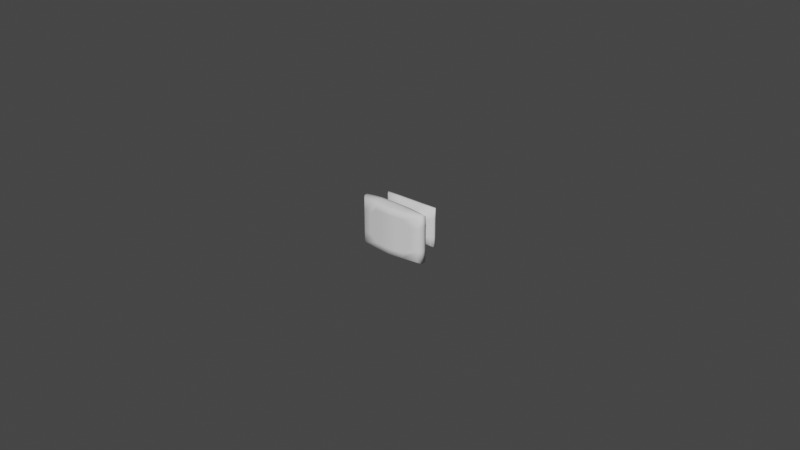 # Source: 110.93.462.blend  (saved by Blender 2.91.10; exported with 4.5.12 LTS)
import bpy
from mathutils import Matrix  # noqa: F401  (used for matrix-valued properties, if any)

bpy.ops.wm.read_factory_settings(use_empty=True)
scene = bpy.context.scene
scene.name = 'Scene'

# ---- collections
col_collection = bpy.data.collections.new('Collection'); scene.collection.children.link(col_collection)

# ---- world
world_world = bpy.data.worlds.new('World'); scene.world = world_world
world_world.use_nodes = True; world_world.node_tree.nodes.clear()
_N = world_world.node_tree.nodes; _L = world_world.node_tree.links
n0 = _N.new('ShaderNodeOutputWorld'); n0.name = 'World Output'; n0.location = (300, 300)
n1 = _N.new('ShaderNodeBackground'); n1.name = 'Background'; n1.location = (10, 300)
n1.inputs[0].default_value = (0.05088, 0.05088, 0.05088, 1.0)
_L.new(n1.outputs[0], n0.inputs[0])
n0.is_active_output = True
world_world.color = (0.05088, 0.05088, 0.05088)
world_world.use_sun_shadow = False
world_world.sun_shadow_jitter_overblur = 0.0

# ---- meshes
me_cube = bpy.data.meshes.new('Cube')
me_cube.from_pydata([(0.6115, -0.01327, -0.6115), (0.5227, -0.1315, -0.5227), (-0.5227, -0.1315, -0.5227), (-0.6115, -0.01326, -0.6115), (0.6115, -0.01327, 0.6115), (0.5227, -0.1315, 0.5227), (-0.5227, -0.1315, 0.5227), (-0.6115, -0.01327, 0.6115), (0.5851, -0.07238, -0.5851), (5.96e-08, -0.01326, -0.6115), (0.6115, -0.01327, 0.0), (-1.256e-07, -0.1315, -0.5227), (0.5227, -0.1315, 0.0), (-0.5851, -0.07238, -0.5851), (-0.5227, -0.1315, 0.0), (-0.6115, -0.01326, 0.0), (0.5851, -0.07238, 0.5851), (1.192e-07, -0.01327, 0.6115), (-3.487e-07, -0.1315, 0.5227), (-0.5851, -0.07238, 0.5851), (5.96e-08, -0.01327, 0.0), (-0.5851, -0.07238, 0.0), (0.3668, -0.4517, -0.3668), (0.5851, -0.07238, 0.0), (-1.192e-07, -0.07238, 0.5851), (-5.96e-08, -0.07238, -0.5851), (0.4451, -0.2695, -0.4451), (-0.4451, -0.2695, -0.4451), (0.4451, -0.2695, 0.4451), (-0.4451, -0.2695, 0.4451), (-1.784e-07, -0.2695, -0.4451), (0.4451, -0.2695, -1.8e-08), (-0.4451, -0.2695, -1.8e-08), (-3.683e-07, -0.2695, 0.4451), (0.7369, -0.5785, -0.7369), (-0.3668, -0.4517, -0.3668), (0.3668, -0.4517, 0.3668), (-0.3668, -0.4517, 0.3668), (-1.95e-07, -0.4517, -0.3668), (0.3668, -0.4517, -1.554e-08), (-0.3668, -0.4517, -1.554e-08), (-3.515e-07, -0.4517, 0.3668), (0.7369, -0.7218, -0.7369), (-0.7369, -0.5785, -0.7369), (0.7369, -0.5785, 0.6667), (-0.7369, -0.5785, 0.7342), (-1.323e-07, -0.5785, -0.7369), (0.7369, -0.5785, -2.279e-08), (-0.7369, -0.5785, -2.279e-08), (-4.467e-07, -0.5785, 0.756), (-0.7369, -0.7218, -0.7369), (0.7369, -0.7218, 0.7292), (-0.7369, -0.7218, 0.7342), (-1.699e-07, -0.7218, -0.7369), (0.7369, -0.7218, -4.308e-08), (-0.7369, -0.7218, -4.308e-08), (-4.844e-07, -0.7218, 0.756), (0.6822, -0.8058, -0.6822), (0.6822, -0.8058, -0.6822), (-0.6822, -0.8058, -0.6822), (0.6822, -0.8058, 0.6822), (-0.6822, -0.8058, 0.6822), (-1.925e-07, -0.8957, -0.6822), (0.6822, -0.8058, -5.608e-08), (-0.6822, -0.8058, -5.608e-08), (-4.836e-07, -0.8957, 0.7013), (-2.653e-07, -0.8957, -5.608e-08), (-0.6822, -0.8058, -0.6822), (0.6822, -0.8058, 0.6822), (-0.6822, -0.8058, 0.6822), (0.5539, -0.1019, -0.5539), (-0.3057, -0.01326, -0.6115), (0.6115, -0.01327, 0.3057), (-0.2614, -0.1315, -0.5227), (0.5227, -0.1315, 0.2614), (-0.5983, -0.04282, -0.5983), (-0.5227, -0.1315, 0.2614), (-0.6115, -0.01326, 0.3057), (0.5539, -0.1019, 0.5539), (-0.3057, -0.01327, 0.6115), (-0.2614, -0.1315, 0.5227), (-0.5983, -0.04282, 0.5983), (0.5983, -0.04282, -0.5983), (0.3057, -0.01326, -0.6115), (0.6115, -0.01327, -0.3057), (0.2614, -0.1315, -0.5227), (0.5227, -0.1315, -0.2614), (-0.5539, -0.1019, -0.5539), (-0.5227, -0.1315, -0.2614), (-0.6115, -0.01326, -0.3057), (0.5983, -0.04283, 0.5983), (0.3057, -0.01327, 0.6115), (0.2614, -0.1315, 0.5227), (-0.5539, -0.1019, 0.5539), (-0.3057, -0.01326, 0.0), (0.3057, -0.01327, 0.0), (8.941e-08, -0.01327, 0.3057), (5.96e-08, -0.01326, -0.3057), (-0.5983, -0.04282, 0.0), (-0.5539, -0.1019, 0.0), (-0.5851, -0.07238, -0.2925), (-0.5851, -0.07238, 0.2925), (-1.52e-07, -0.2005, -0.4839), (0.4839, -0.2005, -0.4839), (-0.4839, -0.2005, 0.4839), (-0.4839, -0.2005, -9e-09), (0.5539, -0.1019, 0.0), (0.5983, -0.04282, 0.0), (0.5851, -0.07238, -0.2925), (0.5851, -0.07238, 0.2925), (-2.339e-07, -0.1019, 0.5539), (0.0, -0.04282, 0.5983), (0.2925, -0.07238, 0.5851), (-0.2925, -0.07238, 0.5851), (-0.2925, -0.07238, -0.5851), (0.2925, -0.07238, -0.5851), (0.0, -0.04282, -0.5983), (-9.26e-08, -0.1019, -0.5539), (-0.2225, -0.2695, -0.4451), (0.4451, -0.2695, 0.2225), (-0.4451, -0.2695, 0.2225), (-0.2225, -0.2695, 0.4451), (0.2225, -0.2695, -0.4451), (0.4451, -0.2695, -0.2225), (-0.4451, -0.2695, -0.2225), (0.2225, -0.2695, 0.4451), (-0.4059, -0.3606, 0.4059), (-0.4059, -0.3606, -1.677e-08), (-1.867e-07, -0.3606, -0.4059), (0.4059, -0.3606, -0.4059), (0.4839, -0.2005, 0.4839), (0.4839, -0.2005, -9e-09), (-3.585e-07, -0.2005, 0.4839), (-0.4839, -0.2005, -0.4839), (-0.1834, -0.4517, -0.3668), (0.3668, -0.4517, 0.1834), (-0.3668, -0.4517, 0.1834), (-0.1834, -0.4517, 0.3668), (0.1834, -0.4517, -0.3668), (0.3668, -0.4517, -0.1834), (-0.3668, -0.4517, -0.1834), (0.1834, -0.4517, 0.3668), (-1.636e-07, -0.5151, -0.5519), (0.5519, -0.5151, -0.5519), (-0.5519, -0.5151, -1.916e-08), (-0.5519, -0.5151, -0.5519), (-0.4059, -0.3606, -0.4059), (-3.599e-07, -0.3606, 0.4059), (0.4059, -0.3606, 0.4059), (0.4059, -0.3606, -1.677e-08), (-0.3685, -0.5785, -0.7369), (0.7369, -0.5785, 0.3685), (-0.7369, -0.5785, 0.3685), (-0.3685, -0.5785, 0.7551), (0.3685, -0.5785, -0.7369), (0.7369, -0.5785, -0.3685), (-0.7369, -0.5785, -0.3685), (0.3685, -0.5785, 0.7369), (-4.656e-07, -0.6501, 0.756), (-0.7369, -0.6501, 0.7342), (0.7369, -0.6501, -0.7369), (0.7369, -0.6501, -3.293e-08), (-0.5519, -0.5151, 0.5519), (-3.991e-07, -0.5151, 0.5519), (0.5519, -0.5151, 0.5519), (0.5519, -0.5151, -1.916e-08), (-0.3685, -0.7218, -0.7369), (0.7369, -0.7218, 0.3685), (-0.7369, -0.7218, 0.3685), (-0.3685, -0.7218, 0.7551), (0.3685, -0.7218, -0.7369), (0.7369, -0.7218, -0.3685), (-0.7369, -0.7218, -0.3685), (0.3685, -0.7218, 0.7369), (0.7096, -0.7638, 0.7019), (-4.84e-07, -0.8137, 0.7286), (-0.7096, -0.7638, -0.7096), (-1.812e-07, -0.8137, -0.7096), (0.7369, -0.6501, 0.7292), (-0.7369, -0.6501, -0.7369), (-0.7369, -0.6501, -3.293e-08), (-1.511e-07, -0.6501, -0.7369), (-0.3411, -0.8557, -0.6822), (0.6822, -0.8058, 0.3411), (-0.6822, -0.8058, 0.3411), (-0.3411, -0.8557, 0.7004), (0.3411, -0.8557, -0.6822), (0.6822, -0.8058, -0.3411), (-0.6822, -0.8058, -0.3411), (0.3411, -0.8557, 0.6822), (-0.3411, -0.8557, -5.608e-08), (0.3411, -0.8557, -5.608e-08), (-2.289e-07, -0.8957, -0.3411), (-3.744e-07, -0.8957, 0.3411), (0.7096, -0.7638, -4.958e-08), (0.7096, -0.7638, -0.7096), (-0.7096, -0.7638, 0.7069), (-0.7096, -0.7638, -4.958e-08), (0.6822, -0.8058, -0.6822), (-0.6822, -0.8058, -0.6822), (0.6822, -0.8058, 0.6745), (-0.6822, -0.8058, 0.6822), (-0.7096, -0.7638, 0.3548), (0.3548, -0.7888, -0.7096), (-0.7096, -0.7638, -0.3548), (0.7096, -0.7638, 0.3548), (0.3411, -0.8557, 0.3411), (0.3411, -0.8557, -0.3411), (-0.3411, -0.8557, -0.3411), (-0.3411, -0.8557, 0.3411), (0.3685, -0.6501, 0.7369), (-0.3685, -0.6501, -0.7369), (-0.7369, -0.6501, 0.3685), (0.3685, -0.6501, -0.7369), (-0.3548, -0.7888, -0.7096), (0.3548, -0.7888, 0.7096), (0.7096, -0.7638, -0.3548), (-0.3548, -0.7888, 0.7278), (0.5519, -0.5151, 0.2759), (-0.2759, -0.5151, 0.5519), (0.5519, -0.5151, -0.2759), (0.2759, -0.5151, 0.5519), (0.7369, -0.6501, -0.3685), (-0.3685, -0.6501, 0.7551), (0.7369, -0.6501, 0.3685), (-0.7369, -0.6501, -0.3685), (-0.4059, -0.3606, -0.203), (0.4059, -0.3606, 0.203), (-0.203, -0.3606, 0.4059), (0.4059, -0.3606, -0.203), (-0.5519, -0.5151, -0.2759), (0.2759, -0.5151, -0.5519), (-0.5519, -0.5151, 0.2759), (-0.2759, -0.5151, -0.5519), (-0.2419, -0.2005, 0.4839), (-0.2419, -0.2005, -0.4839), (0.4839, -0.2005, -0.2419), (-0.4839, -0.2005, -0.2419), (0.203, -0.3606, -0.4059), (-0.4059, -0.3606, 0.203), (-0.203, -0.3606, -0.4059), (0.203, -0.3606, 0.4059), (0.2769, -0.1019, -0.5539), (0.2991, -0.04282, -0.5983), (-0.2991, -0.04282, -0.5983), (-0.2991, -0.04282, 0.5983), (0.2991, -0.04283, 0.5983), (0.2769, -0.1019, 0.5539), (0.5983, -0.04283, 0.2991), (0.5983, -0.04282, -0.2991), (0.5539, -0.1019, -0.2769), (-0.4839, -0.2005, 0.2419), (0.2419, -0.2005, -0.4839), (0.4839, -0.2005, 0.2419), (-0.5539, -0.1019, 0.2769), (-0.5539, -0.1019, -0.2769), (-0.5983, -0.04282, -0.2991), (0.3057, -0.01327, -0.3057), (0.3057, -0.01327, 0.3239), (-0.3057, -0.01327, 0.3057), (-0.3057, -0.01326, -0.3057), (-0.5983, -0.04282, 0.2991), (0.2419, -0.2005, 0.4839), (0.5539, -0.1019, 0.2769), (-0.2769, -0.1019, 0.5539), (-0.2769, -0.1019, -0.5539), (0.1706, -0.8807, -0.6822), (0.6822, -0.8058, -0.1706), (-0.6822, -0.8058, -0.1706), (0.1706, -0.8807, 0.6822), (-0.5117, -0.8307, -5.608e-08), (0.1706, -0.8807, -5.608e-08), (-2.107e-07, -0.8957, -0.5117), (-3.198e-07, -0.8957, 0.1706), (-0.1706, -0.8807, -0.6822), (0.6822, -0.8058, 0.1706), (-0.6822, -0.8058, 0.1706), (-0.1706, -0.8807, 0.7013), (-0.1706, -0.8807, -5.608e-08), (0.5117, -0.8307, -5.608e-08), (-2.471e-07, -0.8957, -0.1706), (-4.29e-07, -0.8957, 0.5117), (0.1706, -0.8807, 0.3411), (0.5117, -0.8307, 0.3411), (0.3411, -0.8557, 0.1706), (0.3411, -0.8557, 0.5117), (0.1706, -0.8807, -0.3411), (0.5117, -0.8307, -0.3411), (0.3411, -0.8557, -0.5117), (0.3411, -0.8557, -0.1706), (-0.5117, -0.8307, -0.3411), (-0.1706, -0.8807, -0.3411), (-0.3411, -0.8557, -0.5117), (-0.3411, -0.8557, -0.1706), (-0.5117, -0.8307, 0.3411), (-0.1706, -0.8807, 0.3411), (-0.3411, -0.8557, 0.1706), (-0.3411, -0.8557, 0.5117), (-0.1706, -0.8807, 0.5117), (-0.1706, -0.8807, 0.1706), (-0.5117, -0.8307, 0.1706), (-0.1706, -0.8807, -0.1706), (-0.1706, -0.8807, -0.5117), (0.5117, -0.8307, -0.1706), (0.1706, -0.8807, -0.5117), (0.5117, -0.8307, 0.1706), (0.1706, -0.8807, 0.1706), (0.1706, -0.8807, 0.5117), (0.1706, -0.8807, -0.1706), (-0.5117, -0.8307, -0.1706)], [(198, 57), (199, 67), (200, 68), (201, 69), (58, 198), (59, 199), (60, 200), (61, 201)], [(265, 73, 2, 87), (264, 93, 6, 80), (263, 78, 5, 74), (262, 132, 33, 125), (261, 81, 7, 77), (260, 71, 3, 89), (259, 94, 15, 77), (258, 95, 20, 96), (257, 83, 9, 97), (256, 98, 15, 89), (255, 99, 21, 100), (254, 93, 19, 101), (253, 130, 28, 119), (252, 103, 26, 122), (251, 105, 32, 120), (250, 106, 12, 86), (249, 107, 23, 108), (248, 90, 16, 109), (247, 110, 18, 92), (246, 111, 24, 112), (245, 81, 19, 113), (244, 114, 13, 75), (243, 115, 25, 116), (242, 85, 11, 117), (241, 147, 41, 141), (240, 128, 38, 134), (239, 127, 40, 136), (238, 129, 22, 138), (237, 133, 27, 124), (236, 131, 31, 123), (235, 102, 30, 118), (234, 104, 29, 121), (233, 142, 46, 150), (232, 144, 48, 152), (231, 143, 34, 154), (230, 145, 43, 156), (229, 149, 39, 139), (228, 126, 37, 137), (227, 148, 36, 135), (226, 146, 35, 140), (225, 179, 50, 172), (224, 178, 51, 167), (223, 159, 52, 169), (222, 161, 54, 171), (221, 163, 49, 157), (220, 165, 47, 155), (219, 162, 45, 153), (218, 164, 44, 151), (217, 196, 61, 185), (216, 194, 63, 267, 187), (215, 175, 65, 269, 189), (214, 177, 62, 274, 182), (213, 160, 42, 170), (212, 180, 55, 168), (211, 181, 53, 166), (210, 158, 56, 173), (297, 185, 61, 184, 294), (309, 270, 64, 268), (308, 271, 66, 280), (307, 269, 65, 281), (205, 174, 60, 183), (204, 176, 59, 188), (203, 195, 58, 186), (202, 197, 64, 276, 184), (196, 202, 184, 61), (52, 168, 202, 196), (168, 55, 197, 202), (177, 203, 186, 266, 62), (53, 170, 203, 177), (170, 42, 195, 203), (197, 204, 188, 268, 64), (55, 172, 204, 197), (172, 50, 176, 204), (194, 205, 183, 275, 63), (54, 167, 205, 194), (167, 51, 174, 205), (306, 282, 193, 273), (305, 283, 206, 284), (283, 285, 206), (304, 286, 192, 272), (288, 287, 207), (303, 279, 191, 289), (292, 208, 290), (302, 291, 208, 292), (301, 278, 190, 293), (300, 294, 184, 276), (299, 295, 209, 296), (298, 277, 185, 297), (178, 210, 173, 51), (44, 157, 210, 178), (157, 49, 158, 210), (179, 211, 166, 50), (43, 150, 211, 179), (150, 46, 181, 211), (159, 212, 168, 52), (45, 152, 212, 159), (152, 48, 180, 212), (181, 213, 170, 53), (46, 154, 213, 181), (154, 34, 160, 213), (176, 214, 182, 59), (50, 166, 214, 176), (166, 53, 177, 214), (174, 215, 189, 60), (51, 173, 215, 174), (173, 56, 175, 215), (195, 216, 187, 58), (42, 171, 216, 195), (171, 54, 194, 216), (175, 217, 185, 277, 65), (56, 169, 217, 175), (169, 52, 196, 217), (165, 218, 151, 47), (39, 135, 218, 165), (135, 36, 164, 218), (163, 219, 153, 49), (41, 137, 219, 163), (137, 37, 162, 219), (143, 220, 155, 34), (22, 139, 220, 143), (139, 39, 165, 220), (164, 221, 157, 44), (36, 141, 221, 164), (141, 41, 163, 221), (160, 222, 171, 42), (34, 155, 222, 160), (155, 47, 161, 222), (158, 223, 169, 56), (49, 153, 223, 158), (153, 45, 159, 223), (161, 224, 167, 54), (47, 151, 224, 161), (151, 44, 178, 224), (180, 225, 172, 55), (48, 156, 225, 180), (156, 43, 179, 225), (127, 226, 140, 40), (32, 124, 226, 127), (124, 27, 146, 226), (149, 227, 135, 39), (31, 119, 227, 149), (119, 28, 148, 227), (147, 228, 137, 41), (33, 121, 228, 147), (121, 29, 126, 228), (129, 229, 139, 22), (26, 123, 229, 129), (123, 31, 149, 229), (144, 230, 156, 48), (40, 140, 230, 144), (140, 35, 145, 230), (142, 231, 154, 46), (38, 138, 231, 142), (138, 22, 143, 231), (162, 232, 152, 45), (37, 136, 232, 162), (136, 40, 144, 232), (145, 233, 150, 43), (35, 134, 233, 145), (134, 38, 142, 233), (132, 234, 121, 33), (18, 80, 234, 132), (80, 6, 104, 234), (133, 235, 118, 27), (2, 73, 235, 133), (73, 11, 102, 235), (103, 236, 123, 26), (1, 86, 236, 103), (86, 12, 131, 236), (105, 237, 124, 32), (14, 88, 237, 105), (88, 2, 133, 237), (128, 238, 138, 38), (30, 122, 238, 128), (122, 26, 129, 238), (126, 239, 136, 37), (29, 120, 239, 126), (120, 32, 127, 239), (146, 240, 134, 35), (27, 118, 240, 146), (118, 30, 128, 240), (148, 241, 141, 36), (28, 125, 241, 148), (125, 33, 147, 241), (115, 242, 117, 25), (8, 70, 242, 115), (70, 1, 85, 242), (83, 243, 116, 9), (0, 82, 243, 83), (82, 8, 115, 243), (71, 244, 75, 3), (9, 116, 244, 71), (116, 25, 114, 244), (111, 245, 113, 24), (17, 79, 245, 111), (79, 7, 81, 245), (90, 246, 112, 16), (4, 91, 246, 90), (91, 17, 111, 246), (78, 247, 92, 5), (16, 112, 247, 78), (112, 24, 110, 247), (107, 248, 109, 23), (10, 72, 248, 107), (72, 4, 90, 248), (82, 249, 108, 8), (0, 84, 249, 82), (84, 10, 107, 249), (70, 250, 86, 1), (8, 108, 250, 70), (108, 23, 106, 250), (104, 251, 120, 29), (6, 76, 251, 104), (76, 14, 105, 251), (102, 252, 122, 30), (11, 85, 252, 102), (85, 1, 103, 252), (131, 253, 119, 31), (12, 74, 253, 131), (74, 5, 130, 253), (99, 254, 101, 21), (14, 76, 254, 99), (76, 6, 93, 254), (87, 255, 100, 13), (2, 88, 255, 87), (88, 14, 99, 255), (75, 256, 89, 3), (13, 100, 256, 75), (100, 21, 98, 256), (95, 257, 97, 20), (10, 84, 257, 95), (84, 0, 83, 257), (91, 258, 96, 17), (4, 72, 258, 91), (72, 10, 95, 258), (79, 259, 77, 7), (17, 96, 259, 79), (96, 20, 94, 259), (94, 260, 89, 15), (20, 97, 260, 94), (97, 9, 71, 260), (98, 261, 77, 15), (21, 101, 261, 98), (101, 19, 81, 261), (130, 262, 125, 28), (5, 92, 262, 130), (92, 18, 132, 262), (106, 263, 74, 12), (23, 109, 263, 106), (109, 16, 78, 263), (110, 264, 80, 18), (24, 113, 264, 110), (113, 19, 93, 264), (114, 265, 87, 13), (25, 117, 265, 114), (117, 11, 73, 265), (295, 298, 297, 209), (193, 281, 298, 295), (281, 65, 277, 298), (278, 299, 296, 190), (66, 273, 299, 278), (273, 193, 295, 299), (270, 300, 276, 64), (190, 296, 300, 270), (296, 209, 294, 300), (291, 301, 293, 208), (192, 280, 301, 291), (280, 66, 278, 301), (274, 302, 292, 182), (62, 272, 302, 274), (272, 192, 291, 302), (182, 292, 290, 188, 59), (287, 303, 289, 207), (187, 267, 303, 287), (267, 63, 279, 303), (58, 187, 287, 288, 186), (266, 304, 272, 62), (186, 288, 304, 266), (288, 207, 286, 304), (183, 60, 189, 285, 283), (279, 305, 284, 191), (63, 275, 305, 279), (275, 183, 283, 305), (271, 306, 273, 66), (191, 284, 306, 271), (284, 206, 282, 306), (282, 307, 281, 193), (206, 285, 307, 282), (285, 189, 269, 307), (286, 308, 280, 192), (207, 289, 308, 286), (289, 191, 271, 308), (290, 309, 268, 188), (208, 293, 309, 290), (293, 190, 270, 309), (209, 297, 294)])
me_cube.polygons.foreach_set('use_smooth', [True] * 296)
_uv = me_cube.uv_layers.new(name='UVMap')
_uv.uv.foreach_set('vector', [0.6174, 0.3973, 0.6074, 0.4013, 0.6074, 0.3346, 0.6174, 0.3267, 0.4121, 0.3973, 0.4121, 0.3267, 0.4222, 0.3346, 0.4222, 0.4013, 0.8072, 0.2267, 0.8072, 0.2973, 0.7973, 0.2894, 0.7973, 0.2227, 0.4426, 0.5297, 0.4426, 0.468, 0.463, 0.468, 0.463, 0.5248, 0.7652, 0.3917, 0.7652, 0.3154, 0.7736, 0.312, 0.7736, 0.39, 0.6249, 0.234, 0.7048, 0.234, 0.7048, 0.312, 0.6249, 0.312, 0.4651, 0.234, 0.545, 0.234, 0.545, 0.312, 0.4651, 0.312, 0.4651, 0.078, 0.545, 0.078, 0.545, 0.156, 0.4651, 0.156, 0.6249, 0.078, 0.7048, 0.078, 0.7048, 0.156, 0.6249, 0.156, 0.7652, 0.5443, 0.7652, 0.468, 0.7736, 0.468, 0.7736, 0.546, 0.7468, 0.5387, 0.7468, 0.468, 0.7568, 0.468, 0.7568, 0.5426, 0.7468, 0.3973, 0.7468, 0.3267, 0.7568, 0.3187, 0.7568, 0.3934, 0.7769, 0.2177, 0.7769, 0.2795, 0.7565, 0.2695, 0.7565, 0.2128, 0.587, 0.5297, 0.587, 0.5914, 0.5665, 0.5815, 0.5665, 0.5248, 0.7164, 0.4063, 0.7164, 0.468, 0.6961, 0.468, 0.6961, 0.4112, 0.8072, 0.08534, 0.8072, 0.156, 0.7973, 0.156, 0.7973, 0.08932, 0.8256, 0.07968, 0.8256, 0.156, 0.8172, 0.156, 0.8172, 0.08137, 0.8256, 0.2323, 0.8256, 0.3086, 0.8172, 0.3053, 0.8172, 0.2306, 0.4121, 0.5387, 0.4121, 0.468, 0.4222, 0.468, 0.4222, 0.5347, 0.3936, 0.5443, 0.3936, 0.468, 0.4021, 0.468, 0.4021, 0.5426, 0.3936, 0.3917, 0.3936, 0.3154, 0.4021, 0.3187, 0.4021, 0.3934, 0.6359, 0.3917, 0.6275, 0.3934, 0.6275, 0.3187, 0.6359, 0.3154, 0.6359, 0.5443, 0.6275, 0.5426, 0.6275, 0.468, 0.6359, 0.468, 0.6174, 0.5387, 0.6074, 0.5347, 0.6074, 0.468, 0.6174, 0.468, 0.4889, 0.5198, 0.4889, 0.468, 0.5148, 0.468, 0.5148, 0.5148, 0.5407, 0.4162, 0.5407, 0.468, 0.5148, 0.468, 0.5148, 0.4212, 0.6702, 0.4162, 0.6702, 0.468, 0.6444, 0.468, 0.6444, 0.4212, 0.5407, 0.5198, 0.5407, 0.5716, 0.5148, 0.5616, 0.5148, 0.5148, 0.7164, 0.5297, 0.7164, 0.5914, 0.6961, 0.5815, 0.6961, 0.5248, 0.7769, 0.09427, 0.7769, 0.156, 0.7565, 0.156, 0.7565, 0.09923, 0.587, 0.4063, 0.587, 0.468, 0.5665, 0.468, 0.5665, 0.4112, 0.4426, 0.4063, 0.4426, 0.3445, 0.463, 0.3544, 0.463, 0.4112, 0.3368, 0.2584, 0.3368, 0.188, 0.3852, 0.188, 0.3852, 0.282, 0.1205, 0.3288, 0.1926, 0.3288, 0.1926, 0.376, 0.0963, 0.376, 0.3368, 0.1176, 0.3368, 0.04721, 0.3852, 0.0, 0.3852, 0.094, 0.2647, 0.3288, 0.3368, 0.3288, 0.3852, 0.376, 0.2889, 0.376, 0.7307, 0.1042, 0.7307, 0.156, 0.7048, 0.156, 0.7048, 0.1092, 0.4889, 0.4162, 0.4889, 0.3644, 0.5148, 0.3744, 0.5148, 0.4212, 0.7307, 0.2078, 0.7307, 0.2596, 0.7048, 0.2496, 0.7048, 0.2028, 0.6702, 0.5198, 0.6702, 0.5716, 0.6444, 0.5616, 0.6444, 0.5148, 0.4029, 0.718, 0.4029, 0.624, 0.4206, 0.624, 0.4206, 0.718, 0.9823, 0.594, 0.9823, 0.688, 0.9646, 0.688, 0.9646, 0.594, 0.9216, 0.594, 0.9216, 0.688, 0.904, 0.688, 0.904, 0.594, 0.9823, 0.406, 0.9823, 0.5, 0.9646, 0.5, 0.9646, 0.406, 0.04836, 0.1176, 0.04836, 0.188, 1.558e-08, 0.188, 0.0, 0.094, 0.2647, 0.04721, 0.1926, 0.04721, 0.1926, 7.603e-08, 0.2889, 3.041e-08, 0.04836, 0.2584, 0.04836, 0.3288, 6.231e-08, 0.376, 1.558e-08, 0.282, 0.1205, 0.04721, 0.04836, 0.04721, 0.0, 1.521e-07, 0.0963, 9.124e-08, 0.8851, 0.5905, 0.8913, 0.681, 0.8785, 0.6741, 0.8662, 0.587, 0.9519, 0.4095, 0.9519, 0.5, 0.9392, 0.5, 0.9392, 0.4565, 0.9392, 0.413, 0.8851, 0.4095, 0.879, 0.5, 0.8564, 0.5, 0.8601, 0.4565, 0.8662, 0.413, 0.8023, 0.4095, 0.7962, 0.5, 0.7736, 0.5, 0.7773, 0.4565, 0.7834, 0.413, 0.8388, 0.594, 0.8388, 0.688, 0.8212, 0.688, 0.8212, 0.594, 0.4029, 0.906, 0.4029, 0.812, 0.4206, 0.812, 0.4206, 0.906, 0.8388, 0.406, 0.8388, 0.5, 0.8212, 0.5, 0.8212, 0.406, 0.9216, 0.406, 0.9216, 0.5, 0.904, 0.5, 0.904, 0.406, 0.04458, 0.463, 3.116e-08, 0.463, 0.0, 0.376, 0.08915, 0.376, 0.08915, 0.4195, 0.2229, 0.4195, 0.1783, 0.4195, 0.1783, 0.376, 0.2229, 0.376, 0.2229, 0.5936, 0.1783, 0.5936, 0.1783, 0.5501, 0.2229, 0.5501, 0.04458, 0.5936, 3.116e-08, 0.5936, 1.558e-08, 0.5501, 0.04458, 0.5501, 0.9519, 0.5905, 0.9519, 0.681, 0.9392, 0.6741, 0.9392, 0.587, 0.4333, 0.7215, 0.4333, 0.631, 0.446, 0.6379, 0.446, 0.725, 0.8023, 0.5905, 0.8085, 0.681, 0.7957, 0.6741, 0.7834, 0.587, 0.4333, 0.9025, 0.4333, 0.812, 0.446, 0.812, 0.446, 0.8555, 0.446, 0.899, 0.4333, 0.993, 0.4333, 0.9025, 0.446, 0.899, 0.446, 0.986, 0.4206, 1.0, 0.4206, 0.906, 0.4333, 0.9025, 0.4333, 0.993, 0.4206, 0.906, 0.4206, 0.812, 0.4333, 0.812, 0.4333, 0.9025, 0.7962, 0.5, 0.8023, 0.5905, 0.7834, 0.587, 0.7773, 0.5435, 0.7736, 0.5, 0.8212, 0.5, 0.8212, 0.594, 0.8023, 0.5905, 0.7962, 0.5, 0.8212, 0.594, 0.8212, 0.688, 0.8085, 0.681, 0.8023, 0.5905, 0.4333, 0.812, 0.4333, 0.7215, 0.446, 0.725, 0.446, 0.7685, 0.446, 0.812, 0.4206, 0.812, 0.4206, 0.718, 0.4333, 0.7215, 0.4333, 0.812, 0.4206, 0.718, 0.4206, 0.624, 0.4333, 0.631, 0.4333, 0.7215, 0.9519, 0.5, 0.9519, 0.5905, 0.9392, 0.587, 0.9392, 0.5435, 0.9392, 0.5, 0.9646, 0.5, 0.9646, 0.594, 0.9519, 0.5905, 0.9519, 0.5, 0.9646, 0.594, 0.9646, 0.688, 0.9519, 0.681, 0.9519, 0.5905, 0.1337, 0.5936, 0.08915, 0.5936, 0.08915, 0.5501, 0.1337, 0.5501, 0.1337, 0.6806, 0.08915, 0.6806, 0.08915, 0.6371, 0.1337, 0.6371, 0.08915, 0.6806, 0.04458, 0.6371, 0.08915, 0.6371, 0.312, 0.5936, 0.2675, 0.5936, 0.2675, 0.5501, 0.312, 0.5501, 0.312, 0.6371, 0.2675, 0.6806, 0.2675, 0.6371, 0.2229, 0.6806, 0.1783, 0.6806, 0.1783, 0.6371, 0.2229, 0.6371, 0.312, 0.463, 0.2675, 0.463, 0.2675, 0.4195, 0.312, 0.5065, 0.2675, 0.5065, 0.2675, 0.463, 0.312, 0.463, 0.2229, 0.5065, 0.1783, 0.5065, 0.1783, 0.463, 0.2229, 0.463, 0.1337, 0.4195, 0.08915, 0.4195, 0.08915, 0.376, 0.1337, 0.376, 0.1337, 0.5065, 0.08915, 0.5065, 0.08915, 0.463, 0.1337, 0.463, 0.04458, 0.5065, 3.116e-08, 0.5065, 3.116e-08, 0.463, 0.04458, 0.463, 0.9216, 0.312, 0.9216, 0.406, 0.904, 0.406, 0.904, 0.312, 0.9392, 0.312, 0.9392, 0.406, 0.9216, 0.406, 0.9216, 0.312, 0.9392, 0.406, 0.9392, 0.5, 0.9216, 0.5, 0.9216, 0.406, 0.8388, 0.312, 0.8388, 0.406, 0.8212, 0.406, 0.8212, 0.312, 0.8564, 0.312, 0.8564, 0.406, 0.8388, 0.406, 0.8388, 0.312, 0.8564, 0.406, 0.8564, 0.5, 0.8388, 0.5, 0.8388, 0.406, 0.4029, 1.0, 0.4029, 0.906, 0.4206, 0.906, 0.4206, 1.0, 0.3852, 1.0, 0.3852, 0.906, 0.4029, 0.906, 0.4029, 1.0, 0.3852, 0.906, 0.3852, 0.812, 0.4029, 0.812, 0.4029, 0.906, 0.8388, 0.5, 0.8388, 0.594, 0.8212, 0.594, 0.8212, 0.5, 0.8564, 0.5, 0.8564, 0.594, 0.8388, 0.594, 0.8388, 0.5, 0.8564, 0.594, 0.8564, 0.688, 0.8388, 0.688, 0.8388, 0.594, 0.8085, 0.319, 0.8023, 0.4095, 0.7834, 0.413, 0.7957, 0.3259, 0.8212, 0.312, 0.8212, 0.406, 0.8023, 0.4095, 0.8085, 0.319, 0.8212, 0.406, 0.8212, 0.5, 0.7962, 0.5, 0.8023, 0.4095, 0.8913, 0.319, 0.8851, 0.4095, 0.8662, 0.413, 0.8785, 0.3259, 0.904, 0.312, 0.904, 0.406, 0.8851, 0.4095, 0.8913, 0.319, 0.904, 0.406, 0.904, 0.5, 0.879, 0.5, 0.8851, 0.4095, 0.9519, 0.319, 0.9519, 0.4095, 0.9392, 0.413, 0.9392, 0.3259, 0.9646, 0.312, 0.9646, 0.406, 0.9519, 0.4095, 0.9519, 0.319, 0.9646, 0.406, 0.9646, 0.5, 0.9519, 0.5, 0.9519, 0.4095, 0.879, 0.5, 0.8851, 0.5905, 0.8662, 0.587, 0.8601, 0.5435, 0.8564, 0.5, 0.904, 0.5, 0.904, 0.594, 0.8851, 0.5905, 0.879, 0.5, 0.904, 0.594, 0.904, 0.688, 0.8913, 0.681, 0.8851, 0.5905, 0.1926, 0.04721, 0.1205, 0.04721, 0.0963, 9.124e-08, 0.1926, 7.603e-08, 0.1926, 0.09442, 0.1447, 0.09442, 0.1205, 0.04721, 0.1926, 0.04721, 0.1447, 0.09442, 0.09672, 0.09442, 0.04836, 0.04721, 0.1205, 0.04721, 0.04836, 0.188, 0.04836, 0.2584, 1.558e-08, 0.282, 1.558e-08, 0.188, 0.09672, 0.188, 0.09672, 0.2348, 0.04836, 0.2584, 0.04836, 0.188, 0.09672, 0.2348, 0.09672, 0.2816, 0.04836, 0.3288, 0.04836, 0.2584, 0.3368, 0.04721, 0.2647, 0.04721, 0.2889, 3.041e-08, 0.3852, 0.0, 0.2885, 0.09442, 0.2405, 0.09442, 0.2647, 0.04721, 0.3368, 0.04721, 0.2405, 0.09442, 0.1926, 0.09442, 0.1926, 0.04721, 0.2647, 0.04721, 0.04836, 0.04721, 0.04836, 0.1176, 0.0, 0.094, 0.0, 1.521e-07, 0.09672, 0.09442, 0.09672, 0.1412, 0.04836, 0.1176, 0.04836, 0.04721, 0.09672, 0.1412, 0.09672, 0.188, 0.04836, 0.188, 0.04836, 0.1176, 0.9823, 0.312, 0.9823, 0.406, 0.9646, 0.406, 0.9646, 0.312, 1.0, 0.312, 1.0, 0.406, 0.9823, 0.406, 0.9823, 0.312, 1.0, 0.406, 1.0, 0.5, 0.9823, 0.5, 0.9823, 0.406, 0.9216, 0.5, 0.9216, 0.594, 0.904, 0.594, 0.904, 0.5, 0.9392, 0.5, 0.9392, 0.594, 0.9216, 0.594, 0.9216, 0.5, 0.9392, 0.594, 0.9392, 0.688, 0.9216, 0.688, 0.9216, 0.594, 0.9823, 0.5, 0.9823, 0.594, 0.9646, 0.594, 0.9646, 0.5, 1.0, 0.5, 1.0, 0.594, 0.9823, 0.594, 0.9823, 0.5, 1.0, 0.594, 1.0, 0.688, 0.9823, 0.688, 0.9823, 0.594, 0.4029, 0.812, 0.4029, 0.718, 0.4206, 0.718, 0.4206, 0.812, 0.3852, 0.812, 0.3852, 0.718, 0.4029, 0.718, 0.4029, 0.812, 0.3852, 0.718, 0.3852, 0.624, 0.4029, 0.624, 0.4029, 0.718, 0.6702, 0.468, 0.6702, 0.5198, 0.6444, 0.5148, 0.6444, 0.468, 0.6961, 0.468, 0.6961, 0.5248, 0.6702, 0.5198, 0.6702, 0.468, 0.6961, 0.5248, 0.6961, 0.5815, 0.6702, 0.5716, 0.6702, 0.5198, 0.7307, 0.156, 0.7307, 0.2078, 0.7048, 0.2028, 0.7048, 0.156, 0.7565, 0.156, 0.7565, 0.2128, 0.7307, 0.2078, 0.7307, 0.156, 0.7565, 0.2128, 0.7565, 0.2695, 0.7307, 0.2596, 0.7307, 0.2078, 0.4889, 0.468, 0.4889, 0.4162, 0.5148, 0.4212, 0.5148, 0.468, 0.463, 0.468, 0.463, 0.4112, 0.4889, 0.4162, 0.4889, 0.468, 0.463, 0.4112, 0.463, 0.3544, 0.4889, 0.3644, 0.4889, 0.4162, 0.7307, 0.05243, 0.7307, 0.1042, 0.7048, 0.1092, 0.7048, 0.06241, 0.7565, 0.04245, 0.7565, 0.09923, 0.7307, 0.1042, 0.7307, 0.05243, 0.7565, 0.09923, 0.7565, 0.156, 0.7307, 0.156, 0.7307, 0.1042, 0.1926, 0.3288, 0.2647, 0.3288, 0.2889, 0.376, 0.1926, 0.376, 0.1926, 0.2816, 0.2405, 0.2816, 0.2647, 0.3288, 0.1926, 0.3288, 0.2405, 0.2816, 0.2885, 0.2816, 0.3368, 0.3288, 0.2647, 0.3288, 0.3368, 0.188, 0.3368, 0.1176, 0.3852, 0.094, 0.3852, 0.188, 0.2885, 0.188, 0.2885, 0.1412, 0.3368, 0.1176, 0.3368, 0.188, 0.2885, 0.1412, 0.2885, 0.09442, 0.3368, 0.04721, 0.3368, 0.1176, 0.04836, 0.3288, 0.1205, 0.3288, 0.0963, 0.376, 6.231e-08, 0.376, 0.09672, 0.2816, 0.1447, 0.2816, 0.1205, 0.3288, 0.04836, 0.3288, 0.1447, 0.2816, 0.1926, 0.2816, 0.1926, 0.3288, 0.1205, 0.3288, 0.3368, 0.3288, 0.3368, 0.2584, 0.3852, 0.282, 0.3852, 0.376, 0.2885, 0.2816, 0.2885, 0.2348, 0.3368, 0.2584, 0.3368, 0.3288, 0.2885, 0.2348, 0.2885, 0.188, 0.3368, 0.188, 0.3368, 0.2584, 0.4426, 0.468, 0.4426, 0.4063, 0.463, 0.4112, 0.463, 0.468, 0.4222, 0.468, 0.4222, 0.4013, 0.4426, 0.4063, 0.4426, 0.468, 0.4222, 0.4013, 0.4222, 0.3346, 0.4426, 0.3445, 0.4426, 0.4063, 0.587, 0.3445, 0.587, 0.4063, 0.5665, 0.4112, 0.5665, 0.3544, 0.6074, 0.3346, 0.6074, 0.4013, 0.587, 0.4063, 0.587, 0.3445, 0.6074, 0.4013, 0.6074, 0.468, 0.587, 0.468, 0.587, 0.4063, 0.7769, 0.03254, 0.7769, 0.09427, 0.7565, 0.09923, 0.7565, 0.04245, 0.7973, 0.02263, 0.7973, 0.08932, 0.7769, 0.09427, 0.7769, 0.03254, 0.7973, 0.08932, 0.7973, 0.156, 0.7769, 0.156, 0.7769, 0.09427, 0.7164, 0.468, 0.7164, 0.5297, 0.6961, 0.5248, 0.6961, 0.468, 0.7368, 0.468, 0.7368, 0.5347, 0.7164, 0.5297, 0.7164, 0.468, 0.7368, 0.5347, 0.7368, 0.6014, 0.7164, 0.5914, 0.7164, 0.5297, 0.5407, 0.468, 0.5407, 0.5198, 0.5148, 0.5148, 0.5148, 0.468, 0.5665, 0.468, 0.5665, 0.5248, 0.5407, 0.5198, 0.5407, 0.468, 0.5665, 0.5248, 0.5665, 0.5815, 0.5407, 0.5716, 0.5407, 0.5198, 0.6702, 0.3644, 0.6702, 0.4162, 0.6444, 0.4212, 0.6444, 0.3744, 0.6961, 0.3544, 0.6961, 0.4112, 0.6702, 0.4162, 0.6702, 0.3644, 0.6961, 0.4112, 0.6961, 0.468, 0.6702, 0.468, 0.6702, 0.4162, 0.5407, 0.3644, 0.5407, 0.4162, 0.5148, 0.4212, 0.5148, 0.3744, 0.5665, 0.3544, 0.5665, 0.4112, 0.5407, 0.4162, 0.5407, 0.3644, 0.5665, 0.4112, 0.5665, 0.468, 0.5407, 0.468, 0.5407, 0.4162, 0.4889, 0.5716, 0.4889, 0.5198, 0.5148, 0.5148, 0.5148, 0.5616, 0.463, 0.5815, 0.463, 0.5248, 0.4889, 0.5198, 0.4889, 0.5716, 0.463, 0.5248, 0.463, 0.468, 0.4889, 0.468, 0.4889, 0.5198, 0.6275, 0.5426, 0.6174, 0.5387, 0.6174, 0.468, 0.6275, 0.468, 0.6275, 0.6173, 0.6174, 0.6093, 0.6174, 0.5387, 0.6275, 0.5426, 0.6174, 0.6093, 0.6074, 0.6014, 0.6074, 0.5347, 0.6174, 0.5387, 0.6444, 0.546, 0.6359, 0.5443, 0.6359, 0.468, 0.6444, 0.468, 0.6444, 0.624, 0.6359, 0.6206, 0.6359, 0.5443, 0.6444, 0.546, 0.6359, 0.6206, 0.6275, 0.6173, 0.6275, 0.5426, 0.6359, 0.5443, 0.6444, 0.39, 0.6359, 0.3917, 0.6359, 0.3154, 0.6444, 0.312, 0.6444, 0.468, 0.6359, 0.468, 0.6359, 0.3917, 0.6444, 0.39, 0.6359, 0.468, 0.6275, 0.468, 0.6275, 0.3934, 0.6359, 0.3917, 0.3936, 0.468, 0.3936, 0.3917, 0.4021, 0.3934, 0.4021, 0.468, 0.3852, 0.468, 0.3852, 0.39, 0.3936, 0.3917, 0.3936, 0.468, 0.3852, 0.39, 0.3852, 0.312, 0.3936, 0.3154, 0.3936, 0.3917, 0.3936, 0.6206, 0.3936, 0.5443, 0.4021, 0.5426, 0.4021, 0.6173, 0.3852, 0.624, 0.3852, 0.546, 0.3936, 0.5443, 0.3936, 0.6206, 0.3852, 0.546, 0.3852, 0.468, 0.3936, 0.468, 0.3936, 0.5443, 0.4121, 0.6093, 0.4121, 0.5387, 0.4222, 0.5347, 0.4222, 0.6014, 0.4021, 0.6173, 0.4021, 0.5426, 0.4121, 0.5387, 0.4121, 0.6093, 0.4021, 0.5426, 0.4021, 0.468, 0.4121, 0.468, 0.4121, 0.5387, 0.8256, 0.156, 0.8256, 0.2323, 0.8172, 0.2306, 0.8172, 0.156, 0.8341, 0.156, 0.8341, 0.234, 0.8256, 0.2323, 0.8256, 0.156, 0.8341, 0.234, 0.8341, 0.312, 0.8256, 0.3086, 0.8256, 0.2323, 0.8256, 0.003367, 0.8256, 0.07968, 0.8172, 0.08137, 0.8172, 0.006735, 0.8341, 0.0, 0.8341, 0.078, 0.8256, 0.07968, 0.8256, 0.003367, 0.8341, 0.078, 0.8341, 0.156, 0.8256, 0.156, 0.8256, 0.07968, 0.8072, 0.01468, 0.8072, 0.08534, 0.7973, 0.08932, 0.7973, 0.02263, 0.8172, 0.006735, 0.8172, 0.08137, 0.8072, 0.08534, 0.8072, 0.01468, 0.8172, 0.08137, 0.8172, 0.156, 0.8072, 0.156, 0.8072, 0.08534, 0.7164, 0.3445, 0.7164, 0.4063, 0.6961, 0.4112, 0.6961, 0.3544, 0.7368, 0.3346, 0.7368, 0.4013, 0.7164, 0.4063, 0.7164, 0.3445, 0.7368, 0.4013, 0.7368, 0.468, 0.7164, 0.468, 0.7164, 0.4063, 0.587, 0.468, 0.587, 0.5297, 0.5665, 0.5248, 0.5665, 0.468, 0.6074, 0.468, 0.6074, 0.5347, 0.587, 0.5297, 0.587, 0.468, 0.6074, 0.5347, 0.6074, 0.6014, 0.587, 0.5914, 0.587, 0.5297, 0.7769, 0.156, 0.7769, 0.2177, 0.7565, 0.2128, 0.7565, 0.156, 0.7973, 0.156, 0.7973, 0.2227, 0.7769, 0.2177, 0.7769, 0.156, 0.7973, 0.2227, 0.7973, 0.2894, 0.7769, 0.2795, 0.7769, 0.2177, 0.7468, 0.468, 0.7468, 0.3973, 0.7568, 0.3934, 0.7568, 0.468, 0.7368, 0.468, 0.7368, 0.4013, 0.7468, 0.3973, 0.7468, 0.468, 0.7368, 0.4013, 0.7368, 0.3346, 0.7468, 0.3267, 0.7468, 0.3973, 0.7468, 0.6093, 0.7468, 0.5387, 0.7568, 0.5426, 0.7568, 0.6173, 0.7368, 0.6014, 0.7368, 0.5347, 0.7468, 0.5387, 0.7468, 0.6093, 0.7368, 0.5347, 0.7368, 0.468, 0.7468, 0.468, 0.7468, 0.5387, 0.7652, 0.6206, 0.7652, 0.5443, 0.7736, 0.546, 0.7736, 0.624, 0.7568, 0.6173, 0.7568, 0.5426, 0.7652, 0.5443, 0.7652, 0.6206, 0.7568, 0.5426, 0.7568, 0.468, 0.7652, 0.468, 0.7652, 0.5443, 0.545, 0.078, 0.6249, 0.078, 0.6249, 0.156, 0.545, 0.156, 0.545, 3.041e-08, 0.6249, 4.562e-08, 0.6249, 0.078, 0.545, 0.078, 0.6249, 4.562e-08, 0.7048, 4.562e-08, 0.7048, 0.078, 0.6249, 0.078, 0.3852, 0.078, 0.4651, 0.078, 0.4651, 0.156, 0.3852, 0.156, 0.3852, 1.521e-08, 0.4651, 0.0, 0.4651, 0.078, 0.3852, 0.078, 0.4651, 0.0, 0.545, 3.041e-08, 0.545, 0.078, 0.4651, 0.078, 0.3852, 0.234, 0.4651, 0.234, 0.4651, 0.312, 0.3852, 0.312, 0.3852, 0.156, 0.4651, 0.156, 0.4651, 0.234, 0.3852, 0.234, 0.4651, 0.156, 0.545, 0.156, 0.545, 0.234, 0.4651, 0.234, 0.545, 0.234, 0.6249, 0.234, 0.6249, 0.312, 0.545, 0.312, 0.545, 0.156, 0.6249, 0.156, 0.6249, 0.234, 0.545, 0.234, 0.6249, 0.156, 0.7048, 0.156, 0.7048, 0.234, 0.6249, 0.234, 0.7652, 0.468, 0.7652, 0.3917, 0.7736, 0.39, 0.7736, 0.468, 0.7568, 0.468, 0.7568, 0.3934, 0.7652, 0.3917, 0.7652, 0.468, 0.7568, 0.3934, 0.7568, 0.3187, 0.7652, 0.3154, 0.7652, 0.3917, 0.4426, 0.5914, 0.4426, 0.5297, 0.463, 0.5248, 0.463, 0.5815, 0.4222, 0.6014, 0.4222, 0.5347, 0.4426, 0.5297, 0.4426, 0.5914, 0.4222, 0.5347, 0.4222, 0.468, 0.4426, 0.468, 0.4426, 0.5297, 0.8072, 0.156, 0.8072, 0.2267, 0.7973, 0.2227, 0.7973, 0.156, 0.8172, 0.156, 0.8172, 0.2306, 0.8072, 0.2267, 0.8072, 0.156, 0.8172, 0.2306, 0.8172, 0.3053, 0.8072, 0.2973, 0.8072, 0.2267, 0.4121, 0.468, 0.4121, 0.3973, 0.4222, 0.4013, 0.4222, 0.468, 0.4021, 0.468, 0.4021, 0.3934, 0.4121, 0.3973, 0.4121, 0.468, 0.4021, 0.3934, 0.4021, 0.3187, 0.4121, 0.3267, 0.4121, 0.3973, 0.6275, 0.3934, 0.6174, 0.3973, 0.6174, 0.3267, 0.6275, 0.3187, 0.6275, 0.468, 0.6174, 0.468, 0.6174, 0.3973, 0.6275, 0.3934, 0.6174, 0.468, 0.6074, 0.468, 0.6074, 0.4013, 0.6174, 0.3973, 0.08915, 0.5065, 0.04458, 0.5065, 0.04458, 0.463, 0.08915, 0.463, 0.08915, 0.5501, 0.04458, 0.5501, 0.04458, 0.5065, 0.08915, 0.5065, 0.04458, 0.5501, 1.558e-08, 0.5501, 3.116e-08, 0.5065, 0.04458, 0.5065, 0.1783, 0.5065, 0.1337, 0.5065, 0.1337, 0.463, 0.1783, 0.463, 0.1783, 0.5501, 0.1337, 0.5501, 0.1337, 0.5065, 0.1783, 0.5065, 0.1337, 0.5501, 0.08915, 0.5501, 0.08915, 0.5065, 0.1337, 0.5065, 0.1783, 0.4195, 0.1337, 0.4195, 0.1337, 0.376, 0.1783, 0.376, 0.1783, 0.463, 0.1337, 0.463, 0.1337, 0.4195, 0.1783, 0.4195, 0.1337, 0.463, 0.08915, 0.463, 0.08915, 0.4195, 0.1337, 0.4195, 0.2675, 0.5065, 0.2229, 0.5065, 0.2229, 0.463, 0.2675, 0.463, 0.2675, 0.5501, 0.2229, 0.5501, 0.2229, 0.5065, 0.2675, 0.5065, 0.2229, 0.5501, 0.1783, 0.5501, 0.1783, 0.5065, 0.2229, 0.5065, 0.3566, 0.5065, 0.312, 0.5065, 0.312, 0.463, 0.3566, 0.463, 0.3566, 0.5501, 0.312, 0.5501, 0.312, 0.5065, 0.3566, 0.5065, 0.312, 0.5501, 0.2675, 0.5501, 0.2675, 0.5065, 0.312, 0.5065, 0.3566, 0.463, 0.312, 0.463, 0.2675, 0.4195, 0.2675, 0.376, 0.3566, 0.376, 0.2675, 0.6806, 0.2229, 0.6806, 0.2229, 0.6371, 0.2675, 0.6371, 0.2675, 0.7241, 0.2229, 0.7241, 0.2229, 0.6806, 0.2675, 0.6806, 0.2229, 0.7241, 0.1783, 0.7241, 0.1783, 0.6806, 0.2229, 0.6806, 0.3566, 0.7241, 0.2675, 0.7241, 0.2675, 0.6806, 0.312, 0.6371, 0.3566, 0.6371, 0.3566, 0.5936, 0.312, 0.5936, 0.312, 0.5501, 0.3566, 0.5501, 0.3566, 0.6371, 0.312, 0.6371, 0.312, 0.5936, 0.3566, 0.5936, 0.312, 0.6371, 0.2675, 0.6371, 0.2675, 0.5936, 0.312, 0.5936, 0.08915, 0.7241, 6.231e-08, 0.7241, 3.116e-08, 0.6371, 0.04458, 0.6371, 0.08915, 0.6806, 0.1783, 0.6806, 0.1337, 0.6806, 0.1337, 0.6371, 0.1783, 0.6371, 0.1783, 0.7241, 0.1337, 0.7241, 0.1337, 0.6806, 0.1783, 0.6806, 0.1337, 0.7241, 0.08915, 0.7241, 0.08915, 0.6806, 0.1337, 0.6806, 0.1783, 0.5936, 0.1337, 0.5936, 0.1337, 0.5501, 0.1783, 0.5501, 0.1783, 0.6371, 0.1337, 0.6371, 0.1337, 0.5936, 0.1783, 0.5936, 0.1337, 0.6371, 0.08915, 0.6371, 0.08915, 0.5936, 0.1337, 0.5936, 0.08915, 0.5936, 0.04458, 0.5936, 0.04458, 0.5501, 0.08915, 0.5501, 0.08915, 0.6371, 0.04458, 0.6371, 0.04458, 0.5936, 0.08915, 0.5936, 0.04458, 0.6371, 3.116e-08, 0.6371, 3.116e-08, 0.5936, 0.04458, 0.5936, 0.2675, 0.5936, 0.2229, 0.5936, 0.2229, 0.5501, 0.2675, 0.5501, 0.2675, 0.6371, 0.2229, 0.6371, 0.2229, 0.5936, 0.2675, 0.5936, 0.2229, 0.6371, 0.1783, 0.6371, 0.1783, 0.5936, 0.2229, 0.5936, 0.2675, 0.4195, 0.2229, 0.4195, 0.2229, 0.376, 0.2675, 0.376, 0.2675, 0.463, 0.2229, 0.463, 0.2229, 0.4195, 0.2675, 0.4195, 0.2229, 0.463, 0.1783, 0.463, 0.1783, 0.4195, 0.2229, 0.4195, 0.08915, 0.463, 0.04458, 0.463, 0.08915, 0.4195])
me_cube.materials.append(None)
me_cube.use_remesh_preserve_volume = False
me_cube.use_remesh_preserve_attributes = False
me_cube.use_mirror_vertex_groups = False
me_cube.update()

# ---- objects
ob_cube = bpy.data.objects.new('Cube', me_cube)

# ---- transforms, parenting, visibility, modifiers, constraints
ob_cube.location = (0.0, 0.0, 0.0)
ob_cube.scale = (0.01462, 0.01215, 0.0105)
ob_cube.lock_rotations_4d = False
ob_cube.empty_display_type = 'ARROWS'
ob_cube.lineart.crease_threshold = 0.0

# ---- collection membership
col_collection.objects.link(ob_cube)

# ---- scene / render settings (as saved in the file)
scene.frame_start = 1; scene.frame_end = 250; scene.frame_set(1)
scene.render.engine = 'BLENDER_EEVEE_NEXT'
scene.cycles.use_denoising = False
scene.cycles.samples = 128
scene.cycles.sampling_pattern = 'TABULATED_SOBOL'
scene.cycles.use_adaptive_sampling = False
scene.cycles.use_light_tree = False
scene.eevee.use_gtao = True
scene.eevee.use_raytracing = True
scene.view_settings.view_transform = 'Filmic'
bpy.context.view_layer.update()

# ---- added for rendering (the .blend has no active camera and no usable light): camera, sun
cam_auto = bpy.data.cameras.new('AutoCamera')
cam_auto.lens = 50.0
cam_auto.sensor_width = 36.0
cam_auto.clip_end = 1000.0
ob_auto_camera = bpy.data.objects.new('AutoCamera', cam_auto)
scene.collection.objects.link(ob_auto_camera)
ob_auto_camera.location = (0.185045, -0.227576, 0.148136)
ob_auto_camera.rotation_euler = (1.09748, -7.21219e-08, 0.694738)
scene.camera = ob_auto_camera
light_auto_sun = bpy.data.lights.new('AutoSun', 'SUN')
light_auto_sun.energy = 3.0
light_auto_sun.angle = 0.0523599
ob_auto_sun = bpy.data.objects.new('AutoSun', light_auto_sun)
scene.collection.objects.link(ob_auto_sun)
ob_auto_sun.rotation_euler = (0.872665, 0.174533, 0.523599)
bpy.context.view_layer.update()
